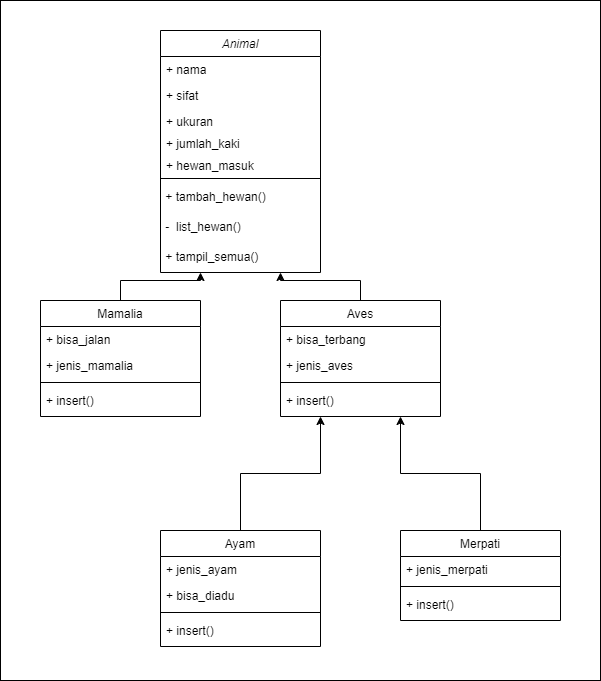

The diagram above was exported from draw.io. Its source (the exported page's mxGraphModel, read from the mxfile embedded in the PNG):
<mxGraphModel dx="794" dy="456" grid="1" gridSize="10" guides="1" tooltips="1" connect="1" arrows="1" fold="1" page="1" pageScale="1" pageWidth="827" pageHeight="1169" math="0" shadow="0">
  <root>
    <mxCell id="WIyWlLk6GJQsqaUBKTNV-0" />
    <mxCell id="WIyWlLk6GJQsqaUBKTNV-1" parent="WIyWlLk6GJQsqaUBKTNV-0" />
    <mxCell id="73mC5mxcfT5p-FUXmhtO-5" value="" style="rounded=0;whiteSpace=wrap;html=1;" vertex="1" parent="WIyWlLk6GJQsqaUBKTNV-1">
      <mxGeometry x="60" y="90" width="600" height="680" as="geometry" />
    </mxCell>
    <mxCell id="zkfFHV4jXpPFQw0GAbJ--0" value="Animal" style="swimlane;fontStyle=2;align=center;verticalAlign=top;childLayout=stackLayout;horizontal=1;startSize=26;horizontalStack=0;resizeParent=1;resizeLast=0;collapsible=1;marginBottom=0;rounded=0;shadow=0;strokeWidth=1;" parent="WIyWlLk6GJQsqaUBKTNV-1" vertex="1">
      <mxGeometry x="220" y="120" width="160" height="242" as="geometry">
        <mxRectangle x="220" y="120" width="160" height="26" as="alternateBounds" />
      </mxGeometry>
    </mxCell>
    <mxCell id="zkfFHV4jXpPFQw0GAbJ--1" value="+ nama&#10;" style="text;align=left;verticalAlign=top;spacingLeft=4;spacingRight=4;overflow=hidden;rotatable=0;points=[[0,0.5],[1,0.5]];portConstraint=eastwest;" parent="zkfFHV4jXpPFQw0GAbJ--0" vertex="1">
      <mxGeometry y="26" width="160" height="26" as="geometry" />
    </mxCell>
    <mxCell id="zkfFHV4jXpPFQw0GAbJ--2" value="+ sifat" style="text;align=left;verticalAlign=top;spacingLeft=4;spacingRight=4;overflow=hidden;rotatable=0;points=[[0,0.5],[1,0.5]];portConstraint=eastwest;rounded=0;shadow=0;html=0;" parent="zkfFHV4jXpPFQw0GAbJ--0" vertex="1">
      <mxGeometry y="52" width="160" height="26" as="geometry" />
    </mxCell>
    <mxCell id="zkfFHV4jXpPFQw0GAbJ--3" value="+ ukuran" style="text;align=left;verticalAlign=top;spacingLeft=4;spacingRight=4;overflow=hidden;rotatable=0;points=[[0,0.5],[1,0.5]];portConstraint=eastwest;rounded=0;shadow=0;html=0;" parent="zkfFHV4jXpPFQw0GAbJ--0" vertex="1">
      <mxGeometry y="78" width="160" height="22" as="geometry" />
    </mxCell>
    <mxCell id="68OrNLdnl07MSN1SruiP-0" value="+ jumlah_kaki" style="text;align=left;verticalAlign=top;spacingLeft=4;spacingRight=4;overflow=hidden;rotatable=0;points=[[0,0.5],[1,0.5]];portConstraint=eastwest;rounded=0;shadow=0;html=0;" parent="zkfFHV4jXpPFQw0GAbJ--0" vertex="1">
      <mxGeometry y="100" width="160" height="22" as="geometry" />
    </mxCell>
    <mxCell id="68OrNLdnl07MSN1SruiP-27" value="+ hewan_masuk" style="text;align=left;verticalAlign=top;spacingLeft=4;spacingRight=4;overflow=hidden;rotatable=0;points=[[0,0.5],[1,0.5]];portConstraint=eastwest;rounded=0;shadow=0;html=0;" parent="zkfFHV4jXpPFQw0GAbJ--0" vertex="1">
      <mxGeometry y="122" width="160" height="22" as="geometry" />
    </mxCell>
    <mxCell id="zkfFHV4jXpPFQw0GAbJ--4" value="" style="line;html=1;strokeWidth=1;align=left;verticalAlign=middle;spacingTop=-1;spacingLeft=3;spacingRight=3;rotatable=0;labelPosition=right;points=[];portConstraint=eastwest;" parent="zkfFHV4jXpPFQw0GAbJ--0" vertex="1">
      <mxGeometry y="144" width="160" height="8" as="geometry" />
    </mxCell>
    <mxCell id="68OrNLdnl07MSN1SruiP-26" value="&amp;nbsp;+ tambah_hewan()" style="text;html=1;strokeColor=none;fillColor=none;align=left;verticalAlign=middle;whiteSpace=wrap;rounded=0;" parent="zkfFHV4jXpPFQw0GAbJ--0" vertex="1">
      <mxGeometry y="152" width="160" height="30" as="geometry" />
    </mxCell>
    <mxCell id="73mC5mxcfT5p-FUXmhtO-2" value="&amp;nbsp;-&amp;nbsp; list_hewan()" style="text;html=1;strokeColor=none;fillColor=none;align=left;verticalAlign=middle;whiteSpace=wrap;rounded=0;" vertex="1" parent="zkfFHV4jXpPFQw0GAbJ--0">
      <mxGeometry y="182" width="160" height="30" as="geometry" />
    </mxCell>
    <mxCell id="73mC5mxcfT5p-FUXmhtO-0" value="&amp;nbsp;+ tampil_semua()" style="text;html=1;strokeColor=none;fillColor=none;align=left;verticalAlign=middle;whiteSpace=wrap;rounded=0;" vertex="1" parent="zkfFHV4jXpPFQw0GAbJ--0">
      <mxGeometry y="212" width="160" height="30" as="geometry" />
    </mxCell>
    <mxCell id="68OrNLdnl07MSN1SruiP-16" value="" style="edgeStyle=orthogonalEdgeStyle;rounded=0;orthogonalLoop=1;jettySize=auto;html=1;entryX=0.25;entryY=1;entryDx=0;entryDy=0;" parent="WIyWlLk6GJQsqaUBKTNV-1" source="zkfFHV4jXpPFQw0GAbJ--6" target="zkfFHV4jXpPFQw0GAbJ--0" edge="1">
      <mxGeometry relative="1" as="geometry">
        <mxPoint x="300" y="300" as="targetPoint" />
      </mxGeometry>
    </mxCell>
    <mxCell id="zkfFHV4jXpPFQw0GAbJ--6" value="Mamalia" style="swimlane;fontStyle=0;align=center;verticalAlign=top;childLayout=stackLayout;horizontal=1;startSize=26;horizontalStack=0;resizeParent=1;resizeLast=0;collapsible=1;marginBottom=0;rounded=0;shadow=0;strokeWidth=1;" parent="WIyWlLk6GJQsqaUBKTNV-1" vertex="1">
      <mxGeometry x="100" y="390" width="160" height="116" as="geometry">
        <mxRectangle x="130" y="380" width="160" height="26" as="alternateBounds" />
      </mxGeometry>
    </mxCell>
    <mxCell id="zkfFHV4jXpPFQw0GAbJ--7" value="+ bisa_jalan" style="text;align=left;verticalAlign=top;spacingLeft=4;spacingRight=4;overflow=hidden;rotatable=0;points=[[0,0.5],[1,0.5]];portConstraint=eastwest;" parent="zkfFHV4jXpPFQw0GAbJ--6" vertex="1">
      <mxGeometry y="26" width="160" height="26" as="geometry" />
    </mxCell>
    <mxCell id="zkfFHV4jXpPFQw0GAbJ--8" value="+ jenis_mamalia" style="text;align=left;verticalAlign=top;spacingLeft=4;spacingRight=4;overflow=hidden;rotatable=0;points=[[0,0.5],[1,0.5]];portConstraint=eastwest;rounded=0;shadow=0;html=0;" parent="zkfFHV4jXpPFQw0GAbJ--6" vertex="1">
      <mxGeometry y="52" width="160" height="26" as="geometry" />
    </mxCell>
    <mxCell id="zkfFHV4jXpPFQw0GAbJ--9" value="" style="line;html=1;strokeWidth=1;align=left;verticalAlign=middle;spacingTop=-1;spacingLeft=3;spacingRight=3;rotatable=0;labelPosition=right;points=[];portConstraint=eastwest;" parent="zkfFHV4jXpPFQw0GAbJ--6" vertex="1">
      <mxGeometry y="78" width="160" height="8" as="geometry" />
    </mxCell>
    <mxCell id="68OrNLdnl07MSN1SruiP-29" value="+ insert()" style="text;strokeColor=none;fillColor=none;align=left;verticalAlign=middle;spacingLeft=4;spacingRight=4;overflow=hidden;points=[[0,0.5],[1,0.5]];portConstraint=eastwest;rotatable=0;whiteSpace=wrap;html=1;" parent="zkfFHV4jXpPFQw0GAbJ--6" vertex="1">
      <mxGeometry y="86" width="160" height="30" as="geometry" />
    </mxCell>
    <mxCell id="68OrNLdnl07MSN1SruiP-18" value="" style="edgeStyle=orthogonalEdgeStyle;rounded=0;orthogonalLoop=1;jettySize=auto;html=1;entryX=0.75;entryY=1;entryDx=0;entryDy=0;" parent="WIyWlLk6GJQsqaUBKTNV-1" source="zkfFHV4jXpPFQw0GAbJ--13" target="zkfFHV4jXpPFQw0GAbJ--0" edge="1">
      <mxGeometry relative="1" as="geometry">
        <mxPoint x="420" y="252" as="targetPoint" />
      </mxGeometry>
    </mxCell>
    <mxCell id="zkfFHV4jXpPFQw0GAbJ--13" value="Aves" style="swimlane;fontStyle=0;align=center;verticalAlign=top;childLayout=stackLayout;horizontal=1;startSize=26;horizontalStack=0;resizeParent=1;resizeLast=0;collapsible=1;marginBottom=0;rounded=0;shadow=0;strokeWidth=1;" parent="WIyWlLk6GJQsqaUBKTNV-1" vertex="1">
      <mxGeometry x="340" y="390" width="160" height="116" as="geometry">
        <mxRectangle x="340" y="380" width="170" height="26" as="alternateBounds" />
      </mxGeometry>
    </mxCell>
    <mxCell id="zkfFHV4jXpPFQw0GAbJ--14" value="+ bisa_terbang&#10;" style="text;align=left;verticalAlign=top;spacingLeft=4;spacingRight=4;overflow=hidden;rotatable=0;points=[[0,0.5],[1,0.5]];portConstraint=eastwest;" parent="zkfFHV4jXpPFQw0GAbJ--13" vertex="1">
      <mxGeometry y="26" width="160" height="26" as="geometry" />
    </mxCell>
    <mxCell id="68OrNLdnl07MSN1SruiP-3" value="+ jenis_aves" style="text;align=left;verticalAlign=top;spacingLeft=4;spacingRight=4;overflow=hidden;rotatable=0;points=[[0,0.5],[1,0.5]];portConstraint=eastwest;" parent="zkfFHV4jXpPFQw0GAbJ--13" vertex="1">
      <mxGeometry y="52" width="160" height="26" as="geometry" />
    </mxCell>
    <mxCell id="zkfFHV4jXpPFQw0GAbJ--15" value="" style="line;html=1;strokeWidth=1;align=left;verticalAlign=middle;spacingTop=-1;spacingLeft=3;spacingRight=3;rotatable=0;labelPosition=right;points=[];portConstraint=eastwest;" parent="zkfFHV4jXpPFQw0GAbJ--13" vertex="1">
      <mxGeometry y="78" width="160" height="8" as="geometry" />
    </mxCell>
    <mxCell id="68OrNLdnl07MSN1SruiP-30" value="+ insert()" style="text;strokeColor=none;fillColor=none;align=left;verticalAlign=middle;spacingLeft=4;spacingRight=4;overflow=hidden;points=[[0,0.5],[1,0.5]];portConstraint=eastwest;rotatable=0;whiteSpace=wrap;html=1;" parent="zkfFHV4jXpPFQw0GAbJ--13" vertex="1">
      <mxGeometry y="86" width="160" height="30" as="geometry" />
    </mxCell>
    <mxCell id="68OrNLdnl07MSN1SruiP-25" value="" style="edgeStyle=orthogonalEdgeStyle;rounded=0;orthogonalLoop=1;jettySize=auto;html=1;entryX=0.25;entryY=1;entryDx=0;entryDy=0;exitX=0.5;exitY=0;exitDx=0;exitDy=0;" parent="WIyWlLk6GJQsqaUBKTNV-1" source="68OrNLdnl07MSN1SruiP-8" target="zkfFHV4jXpPFQw0GAbJ--13" edge="1">
      <mxGeometry relative="1" as="geometry" />
    </mxCell>
    <mxCell id="68OrNLdnl07MSN1SruiP-8" value="Ayam" style="swimlane;fontStyle=0;align=center;verticalAlign=top;childLayout=stackLayout;horizontal=1;startSize=26;horizontalStack=0;resizeParent=1;resizeLast=0;collapsible=1;marginBottom=0;rounded=0;shadow=0;strokeWidth=1;" parent="WIyWlLk6GJQsqaUBKTNV-1" vertex="1">
      <mxGeometry x="220" y="620" width="160" height="116" as="geometry">
        <mxRectangle x="130" y="380" width="160" height="26" as="alternateBounds" />
      </mxGeometry>
    </mxCell>
    <mxCell id="68OrNLdnl07MSN1SruiP-9" value="+ jenis_ayam" style="text;align=left;verticalAlign=top;spacingLeft=4;spacingRight=4;overflow=hidden;rotatable=0;points=[[0,0.5],[1,0.5]];portConstraint=eastwest;" parent="68OrNLdnl07MSN1SruiP-8" vertex="1">
      <mxGeometry y="26" width="160" height="26" as="geometry" />
    </mxCell>
    <mxCell id="68OrNLdnl07MSN1SruiP-10" value="+ bisa_diadu" style="text;align=left;verticalAlign=top;spacingLeft=4;spacingRight=4;overflow=hidden;rotatable=0;points=[[0,0.5],[1,0.5]];portConstraint=eastwest;rounded=0;shadow=0;html=0;" parent="68OrNLdnl07MSN1SruiP-8" vertex="1">
      <mxGeometry y="52" width="160" height="26" as="geometry" />
    </mxCell>
    <mxCell id="68OrNLdnl07MSN1SruiP-11" value="" style="line;html=1;strokeWidth=1;align=left;verticalAlign=middle;spacingTop=-1;spacingLeft=3;spacingRight=3;rotatable=0;labelPosition=right;points=[];portConstraint=eastwest;" parent="68OrNLdnl07MSN1SruiP-8" vertex="1">
      <mxGeometry y="78" width="160" height="8" as="geometry" />
    </mxCell>
    <mxCell id="68OrNLdnl07MSN1SruiP-32" value="+ insert()" style="text;strokeColor=none;fillColor=none;align=left;verticalAlign=middle;spacingLeft=4;spacingRight=4;overflow=hidden;points=[[0,0.5],[1,0.5]];portConstraint=eastwest;rotatable=0;whiteSpace=wrap;html=1;" parent="68OrNLdnl07MSN1SruiP-8" vertex="1">
      <mxGeometry y="86" width="160" height="30" as="geometry" />
    </mxCell>
    <mxCell id="68OrNLdnl07MSN1SruiP-24" value="" style="edgeStyle=orthogonalEdgeStyle;rounded=0;orthogonalLoop=1;jettySize=auto;html=1;entryX=0.75;entryY=1;entryDx=0;entryDy=0;exitX=0.5;exitY=0;exitDx=0;exitDy=0;" parent="WIyWlLk6GJQsqaUBKTNV-1" source="68OrNLdnl07MSN1SruiP-12" target="zkfFHV4jXpPFQw0GAbJ--13" edge="1">
      <mxGeometry relative="1" as="geometry">
        <mxPoint x="470" y="520" as="targetPoint" />
      </mxGeometry>
    </mxCell>
    <mxCell id="68OrNLdnl07MSN1SruiP-12" value="Merpati" style="swimlane;fontStyle=0;align=center;verticalAlign=top;childLayout=stackLayout;horizontal=1;startSize=26;horizontalStack=0;resizeParent=1;resizeLast=0;collapsible=1;marginBottom=0;rounded=0;shadow=0;strokeWidth=1;" parent="WIyWlLk6GJQsqaUBKTNV-1" vertex="1">
      <mxGeometry x="460" y="620" width="160" height="90" as="geometry">
        <mxRectangle x="340" y="380" width="170" height="26" as="alternateBounds" />
      </mxGeometry>
    </mxCell>
    <mxCell id="68OrNLdnl07MSN1SruiP-14" value="+ jenis_merpati" style="text;align=left;verticalAlign=top;spacingLeft=4;spacingRight=4;overflow=hidden;rotatable=0;points=[[0,0.5],[1,0.5]];portConstraint=eastwest;" parent="68OrNLdnl07MSN1SruiP-12" vertex="1">
      <mxGeometry y="26" width="160" height="26" as="geometry" />
    </mxCell>
    <mxCell id="68OrNLdnl07MSN1SruiP-15" value="" style="line;html=1;strokeWidth=1;align=left;verticalAlign=middle;spacingTop=-1;spacingLeft=3;spacingRight=3;rotatable=0;labelPosition=right;points=[];portConstraint=eastwest;" parent="68OrNLdnl07MSN1SruiP-12" vertex="1">
      <mxGeometry y="52" width="160" height="8" as="geometry" />
    </mxCell>
    <mxCell id="68OrNLdnl07MSN1SruiP-33" value="+ insert()" style="text;strokeColor=none;fillColor=none;align=left;verticalAlign=middle;spacingLeft=4;spacingRight=4;overflow=hidden;points=[[0,0.5],[1,0.5]];portConstraint=eastwest;rotatable=0;whiteSpace=wrap;html=1;" parent="68OrNLdnl07MSN1SruiP-12" vertex="1">
      <mxGeometry y="60" width="160" height="30" as="geometry" />
    </mxCell>
  </root>
</mxGraphModel>